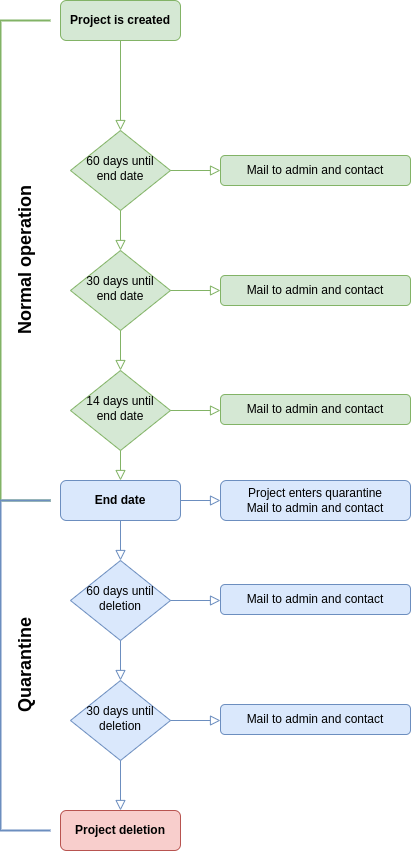

The diagram above was exported from draw.io. Its source (the exported page's mxGraphModel, read from the mxfile embedded in the PNG):
<mxGraphModel dx="1718" dy="1165" grid="1" gridSize="10" guides="1" tooltips="1" connect="1" arrows="1" fold="1" page="1" pageScale="1" pageWidth="827" pageHeight="1169" math="0" shadow="0">
  <root>
    <mxCell id="WIyWlLk6GJQsqaUBKTNV-0" />
    <mxCell id="WIyWlLk6GJQsqaUBKTNV-1" parent="WIyWlLk6GJQsqaUBKTNV-0" />
    <mxCell id="WIyWlLk6GJQsqaUBKTNV-2" value="" style="rounded=0;html=1;jettySize=auto;orthogonalLoop=1;fontSize=11;endArrow=block;endFill=0;endSize=8;strokeWidth=1;shadow=0;labelBackgroundColor=none;edgeStyle=orthogonalEdgeStyle;fillColor=#d5e8d4;strokeColor=#82b366;" parent="WIyWlLk6GJQsqaUBKTNV-1" source="WIyWlLk6GJQsqaUBKTNV-3" target="WIyWlLk6GJQsqaUBKTNV-6" edge="1">
      <mxGeometry relative="1" as="geometry" />
    </mxCell>
    <mxCell id="WIyWlLk6GJQsqaUBKTNV-3" value="Project is created" style="rounded=1;whiteSpace=wrap;html=1;fontSize=12;glass=0;strokeWidth=1;shadow=0;fillColor=#d5e8d4;strokeColor=#82b366;fontStyle=1" parent="WIyWlLk6GJQsqaUBKTNV-1" vertex="1">
      <mxGeometry x="310" y="40" width="120" height="40" as="geometry" />
    </mxCell>
    <mxCell id="WIyWlLk6GJQsqaUBKTNV-6" value="60 days until end date" style="rhombus;whiteSpace=wrap;html=1;shadow=0;fontFamily=Helvetica;fontSize=12;align=center;strokeWidth=1;spacing=6;spacingTop=-4;fillColor=#d5e8d4;strokeColor=#82b366;" parent="WIyWlLk6GJQsqaUBKTNV-1" vertex="1">
      <mxGeometry x="320" y="170" width="100" height="80" as="geometry" />
    </mxCell>
    <mxCell id="WIyWlLk6GJQsqaUBKTNV-7" value="Mail to admin and contact" style="rounded=1;whiteSpace=wrap;html=1;fontSize=12;glass=0;strokeWidth=1;shadow=0;fillColor=#d5e8d4;strokeColor=#82b366;" parent="WIyWlLk6GJQsqaUBKTNV-1" vertex="1">
      <mxGeometry x="470" y="195" width="190" height="30" as="geometry" />
    </mxCell>
    <mxCell id="WIyWlLk6GJQsqaUBKTNV-10" value="30 days until end date" style="rhombus;whiteSpace=wrap;html=1;shadow=0;fontFamily=Helvetica;fontSize=12;align=center;strokeWidth=1;spacing=6;spacingTop=-4;fillColor=#d5e8d4;strokeColor=#82b366;" parent="WIyWlLk6GJQsqaUBKTNV-1" vertex="1">
      <mxGeometry x="320" y="290" width="100" height="80" as="geometry" />
    </mxCell>
    <mxCell id="WIyWlLk6GJQsqaUBKTNV-11" value="Project deletion" style="rounded=1;whiteSpace=wrap;html=1;fontSize=12;glass=0;strokeWidth=1;shadow=0;fillColor=#f8cecc;strokeColor=#b85450;fontStyle=1" parent="WIyWlLk6GJQsqaUBKTNV-1" vertex="1">
      <mxGeometry x="310" y="850" width="120" height="40" as="geometry" />
    </mxCell>
    <mxCell id="WIyWlLk6GJQsqaUBKTNV-12" value="Mail to admin and contact" style="rounded=1;whiteSpace=wrap;html=1;fontSize=12;glass=0;strokeWidth=1;shadow=0;fillColor=#d5e8d4;strokeColor=#82b366;" parent="WIyWlLk6GJQsqaUBKTNV-1" vertex="1">
      <mxGeometry x="470" y="315" width="190" height="30" as="geometry" />
    </mxCell>
    <mxCell id="sJDLUEC2O_nyiOPLchG6-0" value="14 days until end date" style="rhombus;whiteSpace=wrap;html=1;shadow=0;fontFamily=Helvetica;fontSize=12;align=center;strokeWidth=1;spacing=6;spacingTop=-4;fillColor=#d5e8d4;strokeColor=#82b366;" vertex="1" parent="WIyWlLk6GJQsqaUBKTNV-1">
      <mxGeometry x="320" y="410" width="100" height="80" as="geometry" />
    </mxCell>
    <mxCell id="sJDLUEC2O_nyiOPLchG6-2" value="Mail to admin and contact" style="rounded=1;whiteSpace=wrap;html=1;fontSize=12;glass=0;strokeWidth=1;shadow=0;fillColor=#d5e8d4;strokeColor=#82b366;" vertex="1" parent="WIyWlLk6GJQsqaUBKTNV-1">
      <mxGeometry x="470" y="434" width="190" height="30" as="geometry" />
    </mxCell>
    <mxCell id="sJDLUEC2O_nyiOPLchG6-5" value="" style="rounded=0;html=1;jettySize=auto;orthogonalLoop=1;fontSize=11;endArrow=block;endFill=0;endSize=8;strokeWidth=1;shadow=0;labelBackgroundColor=none;edgeStyle=orthogonalEdgeStyle;entryX=0.5;entryY=0;entryDx=0;entryDy=0;exitX=0.5;exitY=1;exitDx=0;exitDy=0;fillColor=#d5e8d4;strokeColor=#82b366;" edge="1" parent="WIyWlLk6GJQsqaUBKTNV-1" source="WIyWlLk6GJQsqaUBKTNV-6" target="WIyWlLk6GJQsqaUBKTNV-10">
      <mxGeometry relative="1" as="geometry">
        <mxPoint x="370" y="260" as="sourcePoint" />
        <mxPoint x="380" y="180" as="targetPoint" />
      </mxGeometry>
    </mxCell>
    <mxCell id="sJDLUEC2O_nyiOPLchG6-6" value="" style="rounded=0;html=1;jettySize=auto;orthogonalLoop=1;fontSize=11;endArrow=block;endFill=0;endSize=8;strokeWidth=1;shadow=0;labelBackgroundColor=none;edgeStyle=orthogonalEdgeStyle;entryX=0.5;entryY=0;entryDx=0;entryDy=0;fillColor=#d5e8d4;strokeColor=#82b366;" edge="1" parent="WIyWlLk6GJQsqaUBKTNV-1" target="sJDLUEC2O_nyiOPLchG6-0">
      <mxGeometry relative="1" as="geometry">
        <mxPoint x="370" y="370" as="sourcePoint" />
        <mxPoint x="380" y="300" as="targetPoint" />
      </mxGeometry>
    </mxCell>
    <mxCell id="sJDLUEC2O_nyiOPLchG6-8" value="" style="rounded=0;html=1;jettySize=auto;orthogonalLoop=1;fontSize=11;endArrow=block;endFill=0;endSize=8;strokeWidth=1;shadow=0;labelBackgroundColor=none;edgeStyle=orthogonalEdgeStyle;entryX=0;entryY=0.5;entryDx=0;entryDy=0;exitX=1;exitY=0.5;exitDx=0;exitDy=0;fillColor=#d5e8d4;strokeColor=#82b366;" edge="1" parent="WIyWlLk6GJQsqaUBKTNV-1" source="WIyWlLk6GJQsqaUBKTNV-6" target="WIyWlLk6GJQsqaUBKTNV-7">
      <mxGeometry relative="1" as="geometry">
        <mxPoint x="380" y="260" as="sourcePoint" />
        <mxPoint x="380" y="300" as="targetPoint" />
      </mxGeometry>
    </mxCell>
    <mxCell id="sJDLUEC2O_nyiOPLchG6-9" value="" style="rounded=0;html=1;jettySize=auto;orthogonalLoop=1;fontSize=11;endArrow=block;endFill=0;endSize=8;strokeWidth=1;shadow=0;labelBackgroundColor=none;edgeStyle=orthogonalEdgeStyle;exitX=1;exitY=0.5;exitDx=0;exitDy=0;fillColor=#d5e8d4;strokeColor=#82b366;" edge="1" parent="WIyWlLk6GJQsqaUBKTNV-1" source="WIyWlLk6GJQsqaUBKTNV-10">
      <mxGeometry relative="1" as="geometry">
        <mxPoint x="430" y="220" as="sourcePoint" />
        <mxPoint x="470" y="330" as="targetPoint" />
      </mxGeometry>
    </mxCell>
    <mxCell id="sJDLUEC2O_nyiOPLchG6-10" value="" style="rounded=0;html=1;jettySize=auto;orthogonalLoop=1;fontSize=11;endArrow=block;endFill=0;endSize=8;strokeWidth=1;shadow=0;labelBackgroundColor=none;edgeStyle=orthogonalEdgeStyle;exitX=1;exitY=0.5;exitDx=0;exitDy=0;fillColor=#d5e8d4;strokeColor=#82b366;" edge="1" parent="WIyWlLk6GJQsqaUBKTNV-1" source="sJDLUEC2O_nyiOPLchG6-0">
      <mxGeometry relative="1" as="geometry">
        <mxPoint x="430" y="340" as="sourcePoint" />
        <mxPoint x="470" y="450" as="targetPoint" />
      </mxGeometry>
    </mxCell>
    <mxCell id="sJDLUEC2O_nyiOPLchG6-12" value="End date" style="rounded=1;whiteSpace=wrap;html=1;fontSize=12;glass=0;strokeWidth=1;shadow=0;fillColor=#dae8fc;strokeColor=#6c8ebf;fontStyle=1" vertex="1" parent="WIyWlLk6GJQsqaUBKTNV-1">
      <mxGeometry x="310" y="520" width="120" height="40" as="geometry" />
    </mxCell>
    <mxCell id="sJDLUEC2O_nyiOPLchG6-14" value="60 days until deletion" style="rhombus;whiteSpace=wrap;html=1;shadow=0;fontFamily=Helvetica;fontSize=12;align=center;strokeWidth=1;spacing=6;spacingTop=-4;fillColor=#dae8fc;strokeColor=#6c8ebf;verticalAlign=middle;" vertex="1" parent="WIyWlLk6GJQsqaUBKTNV-1">
      <mxGeometry x="320" y="600" width="100" height="80" as="geometry" />
    </mxCell>
    <mxCell id="sJDLUEC2O_nyiOPLchG6-16" value="" style="rounded=0;html=1;jettySize=auto;orthogonalLoop=1;fontSize=11;endArrow=block;endFill=0;endSize=8;strokeWidth=1;shadow=0;labelBackgroundColor=none;edgeStyle=orthogonalEdgeStyle;entryX=0.5;entryY=0;entryDx=0;entryDy=0;exitX=0.5;exitY=1;exitDx=0;exitDy=0;fillColor=#d5e8d4;strokeColor=#82b366;" edge="1" parent="WIyWlLk6GJQsqaUBKTNV-1" source="sJDLUEC2O_nyiOPLchG6-0" target="sJDLUEC2O_nyiOPLchG6-12">
      <mxGeometry relative="1" as="geometry">
        <mxPoint x="380" y="380" as="sourcePoint" />
        <mxPoint x="380" y="420" as="targetPoint" />
      </mxGeometry>
    </mxCell>
    <mxCell id="sJDLUEC2O_nyiOPLchG6-17" value="30 days until deletion" style="rhombus;whiteSpace=wrap;html=1;shadow=0;fontFamily=Helvetica;fontSize=12;align=center;strokeWidth=1;spacing=6;spacingTop=-4;fillColor=#dae8fc;strokeColor=#6c8ebf;" vertex="1" parent="WIyWlLk6GJQsqaUBKTNV-1">
      <mxGeometry x="320" y="720" width="100" height="80" as="geometry" />
    </mxCell>
    <mxCell id="sJDLUEC2O_nyiOPLchG6-20" value="" style="rounded=0;html=1;jettySize=auto;orthogonalLoop=1;fontSize=11;endArrow=block;endFill=0;endSize=8;strokeWidth=1;shadow=0;labelBackgroundColor=none;edgeStyle=orthogonalEdgeStyle;entryX=0.5;entryY=0;entryDx=0;entryDy=0;exitX=0.5;exitY=1;exitDx=0;exitDy=0;fillColor=#dae8fc;strokeColor=#6c8ebf;" edge="1" parent="WIyWlLk6GJQsqaUBKTNV-1" source="sJDLUEC2O_nyiOPLchG6-12" target="sJDLUEC2O_nyiOPLchG6-14">
      <mxGeometry relative="1" as="geometry">
        <mxPoint x="380" y="500" as="sourcePoint" />
        <mxPoint x="380" y="530" as="targetPoint" />
      </mxGeometry>
    </mxCell>
    <mxCell id="sJDLUEC2O_nyiOPLchG6-21" value="" style="rounded=0;html=1;jettySize=auto;orthogonalLoop=1;fontSize=11;endArrow=block;endFill=0;endSize=8;strokeWidth=1;shadow=0;labelBackgroundColor=none;edgeStyle=orthogonalEdgeStyle;entryX=0.5;entryY=0;entryDx=0;entryDy=0;fillColor=#dae8fc;strokeColor=#6c8ebf;exitX=0.5;exitY=1;exitDx=0;exitDy=0;" edge="1" parent="WIyWlLk6GJQsqaUBKTNV-1" source="sJDLUEC2O_nyiOPLchG6-14" target="sJDLUEC2O_nyiOPLchG6-17">
      <mxGeometry relative="1" as="geometry">
        <mxPoint x="370" y="690" as="sourcePoint" />
        <mxPoint x="380" y="610" as="targetPoint" />
      </mxGeometry>
    </mxCell>
    <mxCell id="sJDLUEC2O_nyiOPLchG6-22" value="" style="rounded=0;html=1;jettySize=auto;orthogonalLoop=1;fontSize=11;endArrow=block;endFill=0;endSize=8;strokeWidth=1;shadow=0;labelBackgroundColor=none;edgeStyle=orthogonalEdgeStyle;entryX=0.5;entryY=0;entryDx=0;entryDy=0;fillColor=#dae8fc;strokeColor=#6c8ebf;" edge="1" parent="WIyWlLk6GJQsqaUBKTNV-1" target="WIyWlLk6GJQsqaUBKTNV-11">
      <mxGeometry relative="1" as="geometry">
        <mxPoint x="370" y="800" as="sourcePoint" />
        <mxPoint x="380" y="730" as="targetPoint" />
      </mxGeometry>
    </mxCell>
    <mxCell id="sJDLUEC2O_nyiOPLchG6-23" value="&lt;span&gt;Project enters quarantine&lt;/span&gt;&lt;br&gt;&lt;span&gt;Mail to admin and contact&lt;/span&gt;" style="rounded=1;whiteSpace=wrap;html=1;fontSize=12;glass=0;strokeWidth=1;shadow=0;fillColor=#dae8fc;strokeColor=#6c8ebf;align=center;" vertex="1" parent="WIyWlLk6GJQsqaUBKTNV-1">
      <mxGeometry x="470" y="520" width="190" height="40" as="geometry" />
    </mxCell>
    <mxCell id="sJDLUEC2O_nyiOPLchG6-25" value="Mail to admin and contact" style="rounded=1;whiteSpace=wrap;html=1;fontSize=12;glass=0;strokeWidth=1;shadow=0;fillColor=#dae8fc;strokeColor=#6c8ebf;" vertex="1" parent="WIyWlLk6GJQsqaUBKTNV-1">
      <mxGeometry x="470" y="624" width="190" height="30" as="geometry" />
    </mxCell>
    <mxCell id="sJDLUEC2O_nyiOPLchG6-26" value="" style="rounded=0;html=1;jettySize=auto;orthogonalLoop=1;fontSize=11;endArrow=block;endFill=0;endSize=8;strokeWidth=1;shadow=0;labelBackgroundColor=none;edgeStyle=orthogonalEdgeStyle;exitX=1;exitY=0.5;exitDx=0;exitDy=0;fillColor=#dae8fc;strokeColor=#6c8ebf;" edge="1" parent="WIyWlLk6GJQsqaUBKTNV-1">
      <mxGeometry relative="1" as="geometry">
        <mxPoint x="420" y="640" as="sourcePoint" />
        <mxPoint x="470" y="640" as="targetPoint" />
      </mxGeometry>
    </mxCell>
    <mxCell id="sJDLUEC2O_nyiOPLchG6-27" value="Mail to admin and contact" style="rounded=1;whiteSpace=wrap;html=1;fontSize=12;glass=0;strokeWidth=1;shadow=0;fillColor=#dae8fc;strokeColor=#6c8ebf;" vertex="1" parent="WIyWlLk6GJQsqaUBKTNV-1">
      <mxGeometry x="470" y="744" width="190" height="30" as="geometry" />
    </mxCell>
    <mxCell id="sJDLUEC2O_nyiOPLchG6-28" value="" style="rounded=0;html=1;jettySize=auto;orthogonalLoop=1;fontSize=11;endArrow=block;endFill=0;endSize=8;strokeWidth=1;shadow=0;labelBackgroundColor=none;edgeStyle=orthogonalEdgeStyle;exitX=1;exitY=0.5;exitDx=0;exitDy=0;fillColor=#dae8fc;strokeColor=#6c8ebf;" edge="1" parent="WIyWlLk6GJQsqaUBKTNV-1">
      <mxGeometry relative="1" as="geometry">
        <mxPoint x="420" y="760" as="sourcePoint" />
        <mxPoint x="470" y="760" as="targetPoint" />
      </mxGeometry>
    </mxCell>
    <mxCell id="sJDLUEC2O_nyiOPLchG6-29" value="Normal operation" style="strokeWidth=2;html=1;shape=mxgraph.flowchart.annotation_1;align=center;pointerEvents=1;fontSize=18;horizontal=0;fillColor=#d5e8d4;strokeColor=#82b366;fontStyle=1" vertex="1" parent="WIyWlLk6GJQsqaUBKTNV-1">
      <mxGeometry x="250" y="60" width="50" height="480" as="geometry" />
    </mxCell>
    <mxCell id="sJDLUEC2O_nyiOPLchG6-32" value="Quarantine" style="strokeWidth=2;html=1;shape=mxgraph.flowchart.annotation_1;align=center;pointerEvents=1;fontSize=18;horizontal=0;fillColor=#dae8fc;strokeColor=#6c8ebf;fontStyle=1" vertex="1" parent="WIyWlLk6GJQsqaUBKTNV-1">
      <mxGeometry x="250" y="540" width="50" height="330" as="geometry" />
    </mxCell>
    <mxCell id="sJDLUEC2O_nyiOPLchG6-33" value="" style="rounded=0;html=1;jettySize=auto;orthogonalLoop=1;fontSize=11;endArrow=block;endFill=0;endSize=8;strokeWidth=1;shadow=0;labelBackgroundColor=none;edgeStyle=orthogonalEdgeStyle;exitX=1;exitY=0.5;exitDx=0;exitDy=0;fillColor=#dae8fc;strokeColor=#6c8ebf;" edge="1" parent="WIyWlLk6GJQsqaUBKTNV-1" source="sJDLUEC2O_nyiOPLchG6-12">
      <mxGeometry relative="1" as="geometry">
        <mxPoint x="430" y="650" as="sourcePoint" />
        <mxPoint x="470" y="540" as="targetPoint" />
      </mxGeometry>
    </mxCell>
  </root>
</mxGraphModel>